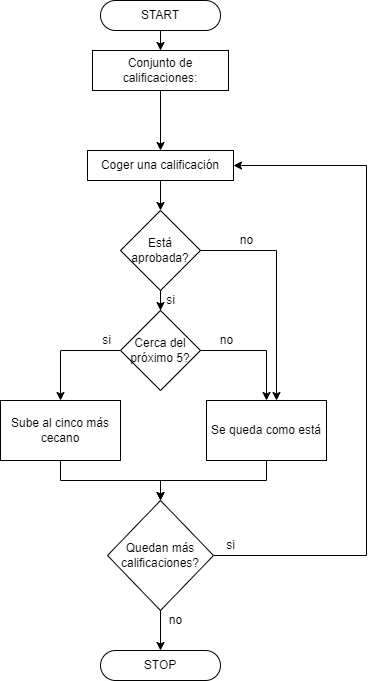

The diagram above was exported from draw.io. Its source (the exported page's mxGraphModel, read from the mxfile embedded in the PNG):
<mxGraphModel dx="1422" dy="754" grid="1" gridSize="10" guides="1" tooltips="1" connect="1" arrows="1" fold="1" page="1" pageScale="1" pageWidth="827" pageHeight="1169" math="0" shadow="0">
  <root>
    <mxCell id="WIyWlLk6GJQsqaUBKTNV-0" />
    <mxCell id="WIyWlLk6GJQsqaUBKTNV-1" parent="WIyWlLk6GJQsqaUBKTNV-0" />
    <mxCell id="9Kr415Nhy9gxJ7tgwf5F-4" style="edgeStyle=orthogonalEdgeStyle;rounded=0;orthogonalLoop=1;jettySize=auto;html=1;" edge="1" parent="WIyWlLk6GJQsqaUBKTNV-1" source="9Kr415Nhy9gxJ7tgwf5F-0" target="9Kr415Nhy9gxJ7tgwf5F-1">
      <mxGeometry relative="1" as="geometry" />
    </mxCell>
    <mxCell id="9Kr415Nhy9gxJ7tgwf5F-0" value="START" style="rounded=1;whiteSpace=wrap;html=1;arcSize=50;" vertex="1" parent="WIyWlLk6GJQsqaUBKTNV-1">
      <mxGeometry x="354" y="30" width="120" height="30" as="geometry" />
    </mxCell>
    <mxCell id="9Kr415Nhy9gxJ7tgwf5F-2" style="edgeStyle=orthogonalEdgeStyle;rounded=0;orthogonalLoop=1;jettySize=auto;html=1;startArrow=none;" edge="1" parent="WIyWlLk6GJQsqaUBKTNV-1" source="9Kr415Nhy9gxJ7tgwf5F-14" target="9Kr415Nhy9gxJ7tgwf5F-3">
      <mxGeometry relative="1" as="geometry">
        <mxPoint x="414" y="260" as="targetPoint" />
      </mxGeometry>
    </mxCell>
    <mxCell id="9Kr415Nhy9gxJ7tgwf5F-17" style="edgeStyle=orthogonalEdgeStyle;rounded=0;orthogonalLoop=1;jettySize=auto;html=1;" edge="1" parent="WIyWlLk6GJQsqaUBKTNV-1" source="9Kr415Nhy9gxJ7tgwf5F-1" target="9Kr415Nhy9gxJ7tgwf5F-14">
      <mxGeometry relative="1" as="geometry">
        <mxPoint x="414" y="150" as="sourcePoint" />
      </mxGeometry>
    </mxCell>
    <mxCell id="9Kr415Nhy9gxJ7tgwf5F-1" value="Conjunto de calificaciones:" style="rounded=0;whiteSpace=wrap;html=1;" vertex="1" parent="WIyWlLk6GJQsqaUBKTNV-1">
      <mxGeometry x="346" y="80" width="136" height="40" as="geometry" />
    </mxCell>
    <mxCell id="9Kr415Nhy9gxJ7tgwf5F-5" style="edgeStyle=orthogonalEdgeStyle;rounded=0;orthogonalLoop=1;jettySize=auto;html=1;" edge="1" parent="WIyWlLk6GJQsqaUBKTNV-1" source="9Kr415Nhy9gxJ7tgwf5F-3" target="9Kr415Nhy9gxJ7tgwf5F-6">
      <mxGeometry relative="1" as="geometry">
        <mxPoint x="414" y="450" as="targetPoint" />
      </mxGeometry>
    </mxCell>
    <mxCell id="9Kr415Nhy9gxJ7tgwf5F-11" style="edgeStyle=orthogonalEdgeStyle;rounded=0;orthogonalLoop=1;jettySize=auto;html=1;" edge="1" parent="WIyWlLk6GJQsqaUBKTNV-1" source="9Kr415Nhy9gxJ7tgwf5F-3" target="9Kr415Nhy9gxJ7tgwf5F-10">
      <mxGeometry relative="1" as="geometry">
        <Array as="points">
          <mxPoint x="530" y="280" />
        </Array>
      </mxGeometry>
    </mxCell>
    <mxCell id="9Kr415Nhy9gxJ7tgwf5F-3" value="Está aprobada?" style="rhombus;whiteSpace=wrap;html=1;" vertex="1" parent="WIyWlLk6GJQsqaUBKTNV-1">
      <mxGeometry x="374" y="240" width="80" height="80" as="geometry" />
    </mxCell>
    <mxCell id="9Kr415Nhy9gxJ7tgwf5F-7" style="edgeStyle=orthogonalEdgeStyle;rounded=0;orthogonalLoop=1;jettySize=auto;html=1;" edge="1" parent="WIyWlLk6GJQsqaUBKTNV-1" source="9Kr415Nhy9gxJ7tgwf5F-6" target="9Kr415Nhy9gxJ7tgwf5F-8">
      <mxGeometry relative="1" as="geometry">
        <mxPoint x="300" y="520" as="targetPoint" />
        <Array as="points">
          <mxPoint x="314" y="380" />
        </Array>
      </mxGeometry>
    </mxCell>
    <mxCell id="9Kr415Nhy9gxJ7tgwf5F-9" style="edgeStyle=orthogonalEdgeStyle;rounded=0;orthogonalLoop=1;jettySize=auto;html=1;" edge="1" parent="WIyWlLk6GJQsqaUBKTNV-1" source="9Kr415Nhy9gxJ7tgwf5F-6" target="9Kr415Nhy9gxJ7tgwf5F-10">
      <mxGeometry relative="1" as="geometry">
        <mxPoint x="540" y="460" as="targetPoint" />
      </mxGeometry>
    </mxCell>
    <mxCell id="9Kr415Nhy9gxJ7tgwf5F-6" value="Cerca del próximo 5?" style="rhombus;whiteSpace=wrap;html=1;" vertex="1" parent="WIyWlLk6GJQsqaUBKTNV-1">
      <mxGeometry x="374" y="340" width="80" height="80" as="geometry" />
    </mxCell>
    <mxCell id="9Kr415Nhy9gxJ7tgwf5F-22" style="edgeStyle=orthogonalEdgeStyle;rounded=0;orthogonalLoop=1;jettySize=auto;html=1;" edge="1" parent="WIyWlLk6GJQsqaUBKTNV-1" source="9Kr415Nhy9gxJ7tgwf5F-8" target="9Kr415Nhy9gxJ7tgwf5F-19">
      <mxGeometry relative="1" as="geometry" />
    </mxCell>
    <mxCell id="9Kr415Nhy9gxJ7tgwf5F-8" value="Sube al cinco más cecano" style="rounded=0;whiteSpace=wrap;html=1;" vertex="1" parent="WIyWlLk6GJQsqaUBKTNV-1">
      <mxGeometry x="254" y="430" width="120" height="60" as="geometry" />
    </mxCell>
    <mxCell id="9Kr415Nhy9gxJ7tgwf5F-23" style="edgeStyle=orthogonalEdgeStyle;rounded=0;orthogonalLoop=1;jettySize=auto;html=1;" edge="1" parent="WIyWlLk6GJQsqaUBKTNV-1" source="9Kr415Nhy9gxJ7tgwf5F-10" target="9Kr415Nhy9gxJ7tgwf5F-19">
      <mxGeometry relative="1" as="geometry" />
    </mxCell>
    <mxCell id="9Kr415Nhy9gxJ7tgwf5F-10" value="Se queda como está" style="rounded=0;whiteSpace=wrap;html=1;" vertex="1" parent="WIyWlLk6GJQsqaUBKTNV-1">
      <mxGeometry x="460" y="430" width="120" height="60" as="geometry" />
    </mxCell>
    <mxCell id="9Kr415Nhy9gxJ7tgwf5F-12" value="no" style="text;html=1;align=center;verticalAlign=middle;resizable=0;points=[];autosize=1;strokeColor=none;fillColor=none;" vertex="1" parent="WIyWlLk6GJQsqaUBKTNV-1">
      <mxGeometry x="485" y="260" width="30" height="20" as="geometry" />
    </mxCell>
    <mxCell id="9Kr415Nhy9gxJ7tgwf5F-13" value="no" style="text;html=1;align=center;verticalAlign=middle;resizable=0;points=[];autosize=1;strokeColor=none;fillColor=none;" vertex="1" parent="WIyWlLk6GJQsqaUBKTNV-1">
      <mxGeometry x="465" y="360" width="30" height="20" as="geometry" />
    </mxCell>
    <mxCell id="9Kr415Nhy9gxJ7tgwf5F-14" value="Coger una calificación" style="rounded=0;whiteSpace=wrap;html=1;" vertex="1" parent="WIyWlLk6GJQsqaUBKTNV-1">
      <mxGeometry x="341" y="180" width="146" height="30" as="geometry" />
    </mxCell>
    <mxCell id="9Kr415Nhy9gxJ7tgwf5F-27" style="edgeStyle=orthogonalEdgeStyle;rounded=0;orthogonalLoop=1;jettySize=auto;html=1;" edge="1" parent="WIyWlLk6GJQsqaUBKTNV-1" source="9Kr415Nhy9gxJ7tgwf5F-19" target="9Kr415Nhy9gxJ7tgwf5F-26">
      <mxGeometry relative="1" as="geometry" />
    </mxCell>
    <mxCell id="9Kr415Nhy9gxJ7tgwf5F-28" style="edgeStyle=orthogonalEdgeStyle;rounded=0;orthogonalLoop=1;jettySize=auto;html=1;" edge="1" parent="WIyWlLk6GJQsqaUBKTNV-1" source="9Kr415Nhy9gxJ7tgwf5F-19" target="9Kr415Nhy9gxJ7tgwf5F-14">
      <mxGeometry relative="1" as="geometry">
        <Array as="points">
          <mxPoint x="620" y="585" />
          <mxPoint x="620" y="195" />
        </Array>
      </mxGeometry>
    </mxCell>
    <mxCell id="9Kr415Nhy9gxJ7tgwf5F-19" value="Quedan más calificaciones?" style="rhombus;whiteSpace=wrap;html=1;" vertex="1" parent="WIyWlLk6GJQsqaUBKTNV-1">
      <mxGeometry x="361" y="530" width="106" height="110" as="geometry" />
    </mxCell>
    <mxCell id="9Kr415Nhy9gxJ7tgwf5F-20" value="si" style="text;html=1;align=center;verticalAlign=middle;resizable=0;points=[];autosize=1;strokeColor=none;fillColor=none;" vertex="1" parent="WIyWlLk6GJQsqaUBKTNV-1">
      <mxGeometry x="414" y="320" width="20" height="20" as="geometry" />
    </mxCell>
    <mxCell id="9Kr415Nhy9gxJ7tgwf5F-21" value="si" style="text;html=1;align=center;verticalAlign=middle;resizable=0;points=[];autosize=1;strokeColor=none;fillColor=none;" vertex="1" parent="WIyWlLk6GJQsqaUBKTNV-1">
      <mxGeometry x="350" y="360" width="20" height="20" as="geometry" />
    </mxCell>
    <mxCell id="9Kr415Nhy9gxJ7tgwf5F-26" value="STOP" style="rounded=1;whiteSpace=wrap;html=1;arcSize=50;" vertex="1" parent="WIyWlLk6GJQsqaUBKTNV-1">
      <mxGeometry x="354" y="680" width="120" height="30" as="geometry" />
    </mxCell>
    <mxCell id="9Kr415Nhy9gxJ7tgwf5F-29" value="si" style="text;html=1;align=center;verticalAlign=middle;resizable=0;points=[];autosize=1;strokeColor=none;fillColor=none;" vertex="1" parent="WIyWlLk6GJQsqaUBKTNV-1">
      <mxGeometry x="474" y="565" width="20" height="20" as="geometry" />
    </mxCell>
    <mxCell id="9Kr415Nhy9gxJ7tgwf5F-30" value="no" style="text;html=1;align=center;verticalAlign=middle;resizable=0;points=[];autosize=1;strokeColor=none;fillColor=none;" vertex="1" parent="WIyWlLk6GJQsqaUBKTNV-1">
      <mxGeometry x="414" y="640" width="30" height="20" as="geometry" />
    </mxCell>
  </root>
</mxGraphModel>